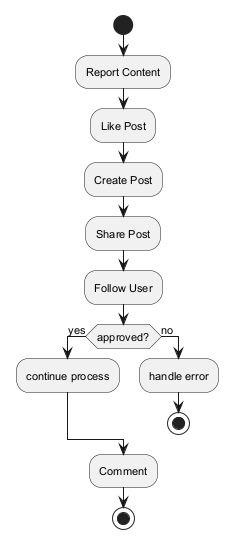

The diagram above was rendered by PlantUML. Its source (embedded in the PNG):
@startuml
skinparam backgroundColor #FFFFFF
skinparam classBackgroundColor #E8F4FA
skinparam classBorderColor #2C7DA0
skinparam defaultFontSize 11
start
:Report Content;
:Like Post;
:Create Post;
:Share Post;
:Follow User;
if (approved?) then (yes)
:continue process;
else (no)
:handle error;
stop
endif
:Comment;
stop
@enduml